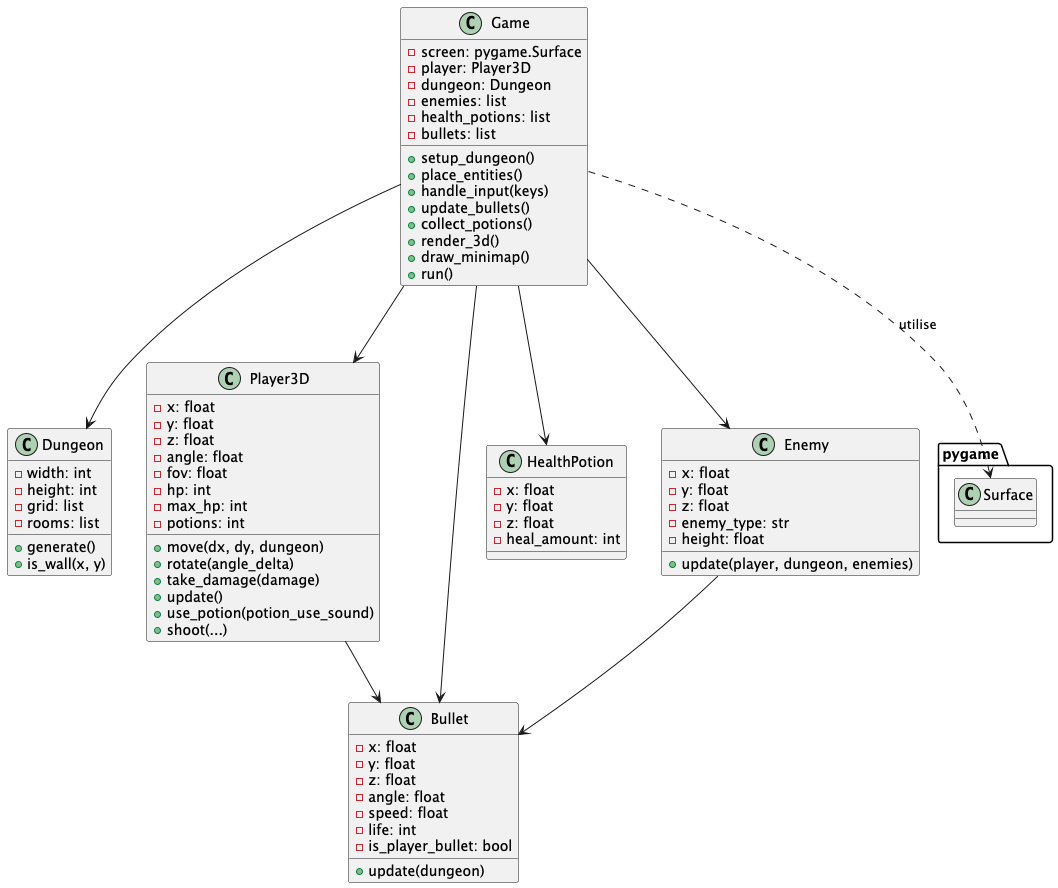

The diagram above was rendered by PlantUML. Its source (embedded in the PNG):
@startuml
' Diagramme UML des classes du script dungeon_3d.py

class Dungeon {
  -width: int
  -height: int
  -grid: list
  -rooms: list
  +generate()
  +is_wall(x, y)
}

class Player3D {
  -x: float
  -y: float
  -z: float
  -angle: float
  -fov: float
  -hp: int
  -max_hp: int
  -potions: int
  +move(dx, dy, dungeon)
  +rotate(angle_delta)
  +take_damage(damage)
  +update()
  +use_potion(potion_use_sound)
  +shoot(...)
}

class Bullet {
  -x: float
  -y: float
  -z: float
  -angle: float
  -speed: float
  -life: int
  -is_player_bullet: bool
  +update(dungeon)
}

class HealthPotion {
  -x: float
  -y: float
  -z: float
  -heal_amount: int
}

class Enemy {
  -x: float
  -y: float
  -z: float
  -enemy_type: str
  -height: float
  +update(player, dungeon, enemies)
}

class Game {
  -screen: pygame.Surface
  -player: Player3D
  -dungeon: Dungeon
  -enemies: list
  -health_potions: list
  -bullets: list
  +setup_dungeon()
  +place_entities()
  +handle_input(keys)
  +update_bullets()
  +collect_potions()
  +render_3d()
  +draw_minimap()
  +run()
}

' Relations
Game --> Dungeon
Game --> Player3D
Game --> Enemy
Game --> Bullet
Game --> HealthPotion
Enemy --> Bullet
Player3D --> Bullet
Game ..> pygame.Surface : utilise

@enduml